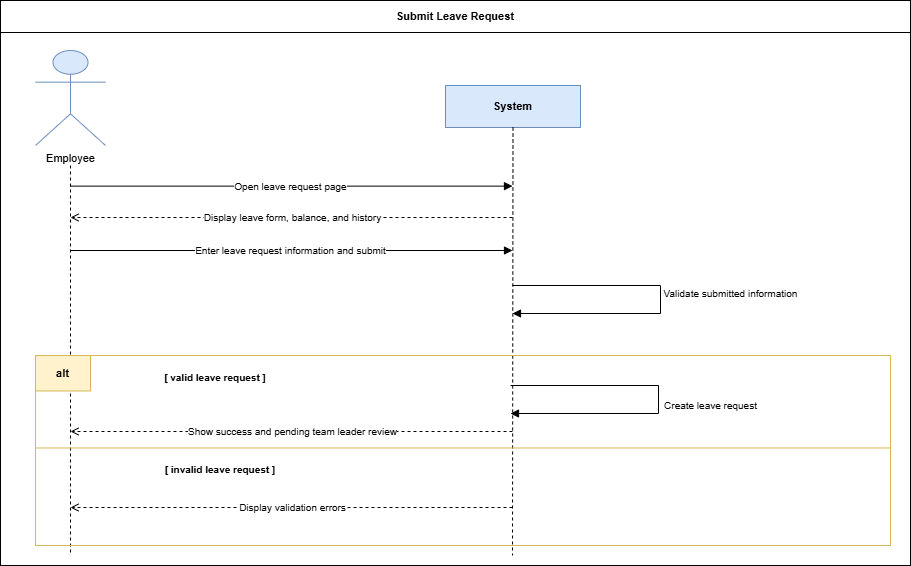

The diagram above was exported from draw.io. Its source (the exported page's mxGraphModel, read from the mxfile embedded in the PNG):
<mxGraphModel dx="5221" dy="3633" grid="1" gridSize="10" guides="1" tooltips="1" connect="1" arrows="1" fold="1" page="1" pageScale="1" pageWidth="827" pageHeight="1169" math="0" shadow="0">
  <root>
    <mxCell id="0" />
    <mxCell id="1" parent="0" />
    <mxCell id="kaYJEbqTrgPBAmwsjcb--48" connectable="0" parent="1" style="group" value="" vertex="1">
      <mxGeometry height="565" width="910" x="1450" y="-220" as="geometry" />
    </mxCell>
    <mxCell id="kaYJEbqTrgPBAmwsjcb--49" parent="kaYJEbqTrgPBAmwsjcb--48" style="rounded=0;whiteSpace=wrap;html=1;fillColor=none;strokeColor=#000000;fontColor=#000000;fontStyle=0;fontSize=11;" vertex="1">
      <mxGeometry height="565" width="910" as="geometry" />
    </mxCell>
    <mxCell id="kaYJEbqTrgPBAmwsjcb--50" parent="kaYJEbqTrgPBAmwsjcb--48" style="rounded=0;whiteSpace=wrap;html=1;fillColor=none;strokeColor=#000000;fontColor=#000000;fontStyle=1;fontSize=11;" value="Submit Leave Request" vertex="1">
      <mxGeometry height="32" width="910" as="geometry" />
    </mxCell>
    <mxCell id="kaYJEbqTrgPBAmwsjcb--51" parent="kaYJEbqTrgPBAmwsjcb--48" style="shape=umlActor;verticalLabelPosition=bottom;verticalAlign=top;html=1;outlineConnect=0;fillColor=#dae8fc;strokeColor=#6c8ebf;fontColor=#000000;fontSize=11;" value="Employee" vertex="1">
      <mxGeometry height="95" width="70" x="35" y="50" as="geometry" />
    </mxCell>
    <mxCell id="kaYJEbqTrgPBAmwsjcb--52" parent="kaYJEbqTrgPBAmwsjcb--48" style="rounded=0;whiteSpace=wrap;html=1;fillColor=#dae8fc;strokeColor=#6c8ebf;fontColor=#000000;fontStyle=1;fontSize=11;" value="System" vertex="1">
      <mxGeometry height="42" width="135" x="445" y="85" as="geometry" />
    </mxCell>
    <mxCell id="kaYJEbqTrgPBAmwsjcb--53" edge="1" parent="kaYJEbqTrgPBAmwsjcb--48" style="endArrow=none;html=1;rounded=0;strokeColor=#000000;dashed=1;">
      <mxGeometry relative="1" as="geometry">
        <mxPoint x="70" y="165" as="sourcePoint" />
        <mxPoint x="70" y="555" as="targetPoint" />
      </mxGeometry>
    </mxCell>
    <mxCell id="kaYJEbqTrgPBAmwsjcb--54" edge="1" parent="kaYJEbqTrgPBAmwsjcb--48" source="kaYJEbqTrgPBAmwsjcb--52" style="endArrow=none;html=1;rounded=0;strokeColor=#000000;dashed=1;exitX=0.5;exitY=1;exitDx=0;exitDy=0;">
      <mxGeometry relative="1" as="geometry">
        <mxPoint x="512" y="155" as="sourcePoint" />
        <mxPoint x="512" y="555" as="targetPoint" />
      </mxGeometry>
    </mxCell>
    <mxCell id="kaYJEbqTrgPBAmwsjcb--55" edge="1" parent="kaYJEbqTrgPBAmwsjcb--48" style="endArrow=block;endFill=1;html=1;rounded=0;strokeColor=#000000;fontSize=10;fontColor=#000000;" value="Open leave request page">
      <mxGeometry relative="1" as="geometry">
        <mxPoint x="70" y="185.63" as="sourcePoint" />
        <mxPoint x="512" y="185.63" as="targetPoint" />
      </mxGeometry>
    </mxCell>
    <mxCell id="kaYJEbqTrgPBAmwsjcb--56" edge="1" parent="kaYJEbqTrgPBAmwsjcb--48" style="endArrow=open;endFill=0;html=1;rounded=0;strokeColor=#000000;dashed=1;fontSize=10;fontColor=#000000;" value="Display leave form, balance, and history">
      <mxGeometry relative="1" as="geometry">
        <mxPoint x="512" y="217" as="sourcePoint" />
        <mxPoint x="70" y="217" as="targetPoint" />
      </mxGeometry>
    </mxCell>
    <mxCell id="kaYJEbqTrgPBAmwsjcb--57" edge="1" parent="kaYJEbqTrgPBAmwsjcb--48" style="endArrow=block;endFill=1;html=1;rounded=0;strokeColor=#000000;fontSize=10;fontColor=#000000;" value="Enter leave request information and submit">
      <mxGeometry relative="1" as="geometry">
        <mxPoint x="70" y="250" as="sourcePoint" />
        <mxPoint x="512" y="250" as="targetPoint" />
      </mxGeometry>
    </mxCell>
    <mxCell id="kaYJEbqTrgPBAmwsjcb--58" edge="1" parent="kaYJEbqTrgPBAmwsjcb--48" style="endArrow=block;endFill=1;html=1;rounded=0;strokeColor=#000000;fontSize=10;fontColor=#000000;" value="Validate submitted information">
      <mxGeometry relative="1" x="-0.0247" y="70" as="geometry">
        <mxPoint as="offset" />
        <Array as="points">
          <mxPoint x="660" y="285" />
          <mxPoint x="660" y="313" />
        </Array>
        <mxPoint x="512" y="285" as="sourcePoint" />
        <mxPoint x="512" y="313" as="targetPoint" />
      </mxGeometry>
    </mxCell>
    <mxCell id="kaYJEbqTrgPBAmwsjcb--59" connectable="0" parent="kaYJEbqTrgPBAmwsjcb--48" style="group" value="" vertex="1">
      <mxGeometry height="190" width="855" x="35" y="355" as="geometry" />
    </mxCell>
    <mxCell id="kaYJEbqTrgPBAmwsjcb--60" parent="kaYJEbqTrgPBAmwsjcb--59" style="rounded=0;whiteSpace=wrap;html=1;fillColor=none;strokeColor=#d6b656;fontColor=#000000;fontStyle=0;fontSize=11;" vertex="1">
      <mxGeometry height="190" width="855" as="geometry" />
    </mxCell>
    <mxCell id="kaYJEbqTrgPBAmwsjcb--61" parent="kaYJEbqTrgPBAmwsjcb--59" style="rounded=0;whiteSpace=wrap;html=1;fillColor=#fff2cc;strokeColor=#d6b656;fontColor=#000000;fontStyle=1;fontSize=11;" value="alt" vertex="1">
      <mxGeometry height="35.46666666666667" width="55" as="geometry" />
    </mxCell>
    <mxCell id="kaYJEbqTrgPBAmwsjcb--62" parent="kaYJEbqTrgPBAmwsjcb--59" style="rounded=0;whiteSpace=wrap;html=1;fillColor=none;strokeColor=none;fontColor=#000000;fontStyle=1;fontSize=10;" value="[ valid leave request ]" vertex="1">
      <mxGeometry height="27.866666666666667" width="220" x="70" y="7.6" as="geometry" />
    </mxCell>
    <mxCell id="kaYJEbqTrgPBAmwsjcb--63" edge="1" parent="kaYJEbqTrgPBAmwsjcb--59" style="endArrow=none;html=1;rounded=0;strokeColor=#d6b656;">
      <mxGeometry relative="1" as="geometry">
        <mxPoint y="92.46666666666667" as="sourcePoint" />
        <mxPoint x="855" y="92.46666666666667" as="targetPoint" />
      </mxGeometry>
    </mxCell>
    <mxCell id="kaYJEbqTrgPBAmwsjcb--64" parent="kaYJEbqTrgPBAmwsjcb--59" style="rounded=0;whiteSpace=wrap;html=1;fillColor=none;strokeColor=none;fontColor=#000000;fontStyle=1;fontSize=10;" value="[ invalid leave request ]" vertex="1">
      <mxGeometry height="27.866666666666667" width="230" x="70" y="100.06666666666666" as="geometry" />
    </mxCell>
    <mxCell id="kaYJEbqTrgPBAmwsjcb--65" edge="1" parent="kaYJEbqTrgPBAmwsjcb--59" style="endArrow=open;endFill=0;html=1;rounded=0;strokeColor=#000000;dashed=1;fontSize=10;fontColor=#000000;" value="Show success and pending team leader review">
      <mxGeometry relative="1" as="geometry">
        <mxPoint x="477" y="76" as="sourcePoint" />
        <mxPoint x="35" y="76" as="targetPoint" />
      </mxGeometry>
    </mxCell>
    <mxCell id="kaYJEbqTrgPBAmwsjcb--66" edge="1" parent="kaYJEbqTrgPBAmwsjcb--59" style="endArrow=open;endFill=0;html=1;rounded=0;strokeColor=#000000;dashed=1;fontSize=10;fontColor=#000000;" value="Display validation errors">
      <mxGeometry relative="1" as="geometry">
        <mxPoint x="477" y="152" as="sourcePoint" />
        <mxPoint x="35" y="152" as="targetPoint" />
      </mxGeometry>
    </mxCell>
    <mxCell id="kaYJEbqTrgPBAmwsjcb--67" edge="1" parent="kaYJEbqTrgPBAmwsjcb--59" style="endArrow=block;endFill=1;html=1;rounded=0;strokeColor=#000000;fontSize=10;fontColor=#000000;" value="Create leave request">
      <mxGeometry relative="1" x="0.037" y="52" as="geometry">
        <mxPoint as="offset" />
        <Array as="points">
          <mxPoint x="623" y="30" />
          <mxPoint x="623" y="58" />
        </Array>
        <mxPoint x="475" y="30" as="sourcePoint" />
        <mxPoint x="475" y="58" as="targetPoint" />
      </mxGeometry>
    </mxCell>
  </root>
</mxGraphModel>